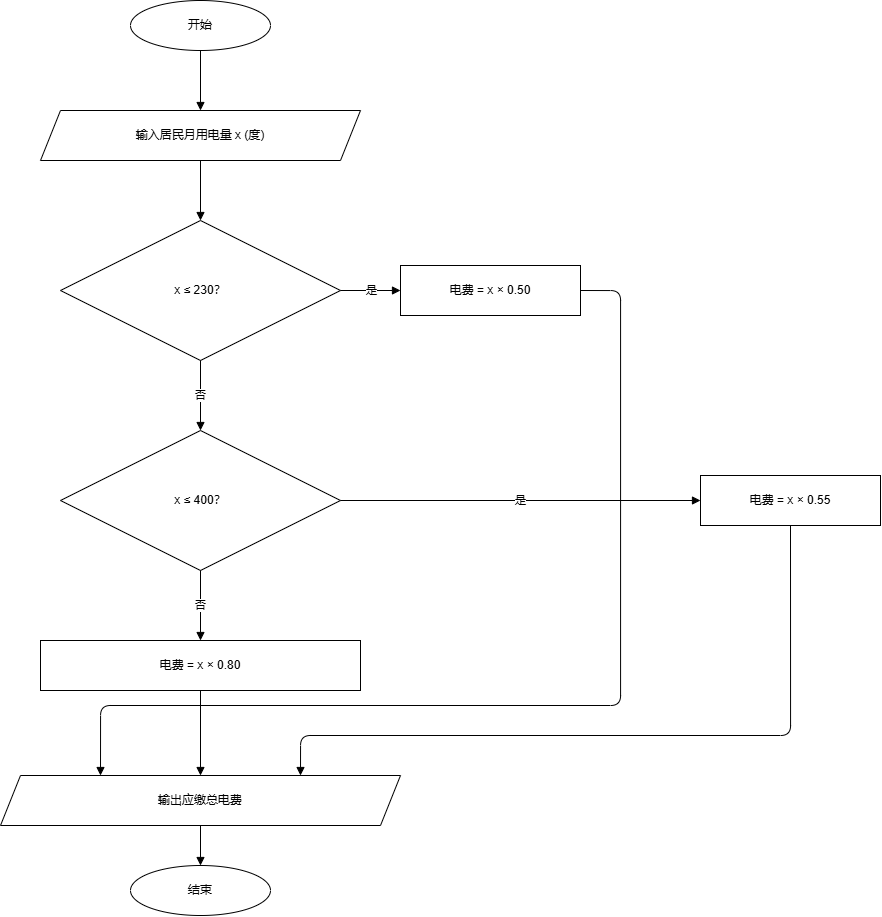

The diagram above was exported from draw.io. Its source (the exported page's mxGraphModel, read from the mxfile embedded in the PNG):
<mxGraphModel dx="909" dy="1143" grid="1" gridSize="10" guides="1" tooltips="1" connect="1" arrows="1" fold="1" page="1" pageScale="1" pageWidth="1300" pageHeight="1169" math="0" shadow="0">
  <root>
    <mxCell id="0" />
    <mxCell id="1" parent="0" />
    <mxCell id="2" parent="1" style="ellipse;whiteSpace=wrap;html=1;" value="开始" vertex="1">
      <mxGeometry height="50" width="140" x="430" y="40" as="geometry" />
    </mxCell>
    <mxCell id="3" parent="1" style="shape=parallelogram;perimeter=parallelogramPerimeter;whiteSpace=wrap;html=1;fixedSize=1;" value="输入居民月用电量 x (度)" vertex="1">
      <mxGeometry height="50" width="320" x="340" y="150" as="geometry" />
    </mxCell>
    <mxCell id="4" parent="1" style="shape=rhombus;perimeter=rhombusPerimeter;whiteSpace=wrap;html=1;" value="x ≤ 230？" vertex="1">
      <mxGeometry height="140" width="280" x="360" y="260" as="geometry" />
    </mxCell>
    <mxCell id="5" parent="1" style="rounded=0;whiteSpace=wrap;html=1;" value="电费 = x × 0.50" vertex="1">
      <mxGeometry height="50" width="180" x="700" y="305" as="geometry" />
    </mxCell>
    <mxCell id="6" parent="1" style="shape=rhombus;perimeter=rhombusPerimeter;whiteSpace=wrap;html=1;" value="x ≤ 400？" vertex="1">
      <mxGeometry height="140" width="280" x="360" y="470" as="geometry" />
    </mxCell>
    <mxCell id="7" parent="1" style="rounded=0;whiteSpace=wrap;html=1;" value="电费 = x × 0.55" vertex="1">
      <mxGeometry height="50" width="180" x="1000" y="515" as="geometry" />
    </mxCell>
    <mxCell id="8" parent="1" style="rounded=0;whiteSpace=wrap;html=1;" value="电费 = x × 0.80" vertex="1">
      <mxGeometry height="50" width="320" x="340" y="680" as="geometry" />
    </mxCell>
    <mxCell id="9" parent="1" style="shape=parallelogram;perimeter=parallelogramPerimeter;whiteSpace=wrap;html=1;fixedSize=1;" value="输出应缴总电费" vertex="1">
      <mxGeometry height="50" width="400" x="300" y="815" as="geometry" />
    </mxCell>
    <mxCell id="10" parent="1" style="ellipse;whiteSpace=wrap;html=1;" value="结束" vertex="1">
      <mxGeometry height="50" width="140" x="430" y="905" as="geometry" />
    </mxCell>
    <mxCell id="11" edge="1" parent="1" source="2" style="edgeStyle=orthogonalEdgeStyle;rounded=1;orthogonalLoop=1;jettySize=auto;html=1;endArrow=block;endFill=1;" target="3">
      <mxGeometry relative="1" as="geometry" />
    </mxCell>
    <mxCell id="12" edge="1" parent="1" source="3" style="edgeStyle=orthogonalEdgeStyle;rounded=1;orthogonalLoop=1;jettySize=auto;html=1;endArrow=block;endFill=1;" target="4">
      <mxGeometry relative="1" as="geometry" />
    </mxCell>
    <mxCell id="13" edge="1" parent="1" source="4" style="edgeStyle=orthogonalEdgeStyle;rounded=1;orthogonalLoop=1;jettySize=auto;html=1;endArrow=block;endFill=1;" target="5" value="是">
      <mxGeometry relative="1" as="geometry" />
    </mxCell>
    <mxCell id="14" edge="1" parent="1" source="4" style="edgeStyle=orthogonalEdgeStyle;rounded=1;orthogonalLoop=1;jettySize=auto;html=1;endArrow=block;endFill=1;exitX=0.5;exitY=1;exitDx=0;exitDy=0;" target="6" value="否">
      <mxGeometry relative="1" as="geometry" />
    </mxCell>
    <mxCell id="15" edge="1" parent="1" source="6" style="edgeStyle=orthogonalEdgeStyle;rounded=1;orthogonalLoop=1;jettySize=auto;html=1;endArrow=block;endFill=1;" target="7" value="是">
      <mxGeometry relative="1" as="geometry" />
    </mxCell>
    <mxCell id="16" edge="1" parent="1" source="6" style="edgeStyle=orthogonalEdgeStyle;rounded=1;orthogonalLoop=1;jettySize=auto;html=1;endArrow=block;endFill=1;exitX=0.5;exitY=1;exitDx=0;exitDy=0;" target="8" value="否">
      <mxGeometry relative="1" as="geometry" />
    </mxCell>
    <mxCell id="17" edge="1" parent="1" source="5" style="edgeStyle=orthogonalEdgeStyle;rounded=1;orthogonalLoop=1;jettySize=auto;html=1;endArrow=block;endFill=1;exitX=1;exitY=0.5;exitDx=0;exitDy=0;entryX=0.25;entryY=0;entryDx=0;entryDy=0;" target="9">
      <mxGeometry relative="1" as="geometry">
        <Array as="points">
          <mxPoint x="920" y="330" />
          <mxPoint x="920" y="745" />
          <mxPoint x="400" y="745" />
        </Array>
      </mxGeometry>
    </mxCell>
    <mxCell id="18" edge="1" parent="1" source="7" style="edgeStyle=orthogonalEdgeStyle;rounded=1;orthogonalLoop=1;jettySize=auto;html=1;endArrow=block;endFill=1;exitX=0.5;exitY=1;exitDx=0;exitDy=0;entryX=0.75;entryY=0;entryDx=0;entryDy=0;" target="9">
      <mxGeometry relative="1" as="geometry">
        <Array as="points">
          <mxPoint x="1090" y="775" />
          <mxPoint x="600" y="775" />
        </Array>
      </mxGeometry>
    </mxCell>
    <mxCell id="19" edge="1" parent="1" source="8" style="edgeStyle=orthogonalEdgeStyle;rounded=1;orthogonalLoop=1;jettySize=auto;html=1;endArrow=block;endFill=1;exitX=0.5;exitY=1;exitDx=0;exitDy=0;entryX=0.5;entryY=0;entryDx=0;entryDy=0;" target="9">
      <mxGeometry relative="1" as="geometry" />
    </mxCell>
    <mxCell id="20" edge="1" parent="1" source="9" style="edgeStyle=orthogonalEdgeStyle;rounded=1;orthogonalLoop=1;jettySize=auto;html=1;endArrow=block;endFill=1;" target="10">
      <mxGeometry relative="1" as="geometry" />
    </mxCell>
  </root>
</mxGraphModel>